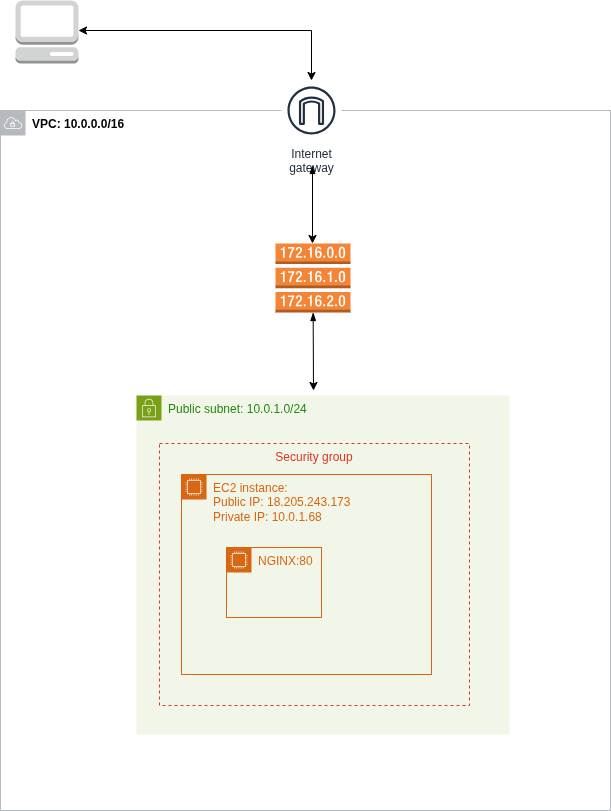

The diagram above was exported from draw.io. Its source (the exported page's mxGraphModel, read from the mxfile embedded in the PNG):
<mxGraphModel dx="1030" dy="1649" grid="1" gridSize="10" guides="1" tooltips="1" connect="1" arrows="1" fold="1" page="1" pageScale="1" pageWidth="850" pageHeight="1100" math="0" shadow="0">
  <root>
    <mxCell id="0" />
    <mxCell id="1" parent="0" />
    <mxCell id="_kJ_szPg1prAE06_Q_ed-1" parent="1" style="sketch=0;outlineConnect=0;gradientColor=none;html=1;whiteSpace=wrap;fontSize=12;fontStyle=0;shape=mxgraph.aws4.group;grIcon=mxgraph.aws4.group_vpc;strokeColor=light-dark(#B6BABF, #b5bfb8);fillColor=none;verticalAlign=top;align=left;spacingLeft=30;fontColor=#B6BABF;dashed=0;" value="&lt;b&gt;&lt;font style=&quot;color: light-dark(rgb(0, 0, 0), rgb(255, 255, 255));&quot;&gt;VPC: 10.0.0.0/16&lt;/font&gt;&lt;/b&gt;" vertex="1">
      <mxGeometry height="700" width="610" x="125" y="30" as="geometry" />
    </mxCell>
    <mxCell id="_kJ_szPg1prAE06_Q_ed-6" parent="1" style="sketch=0;outlineConnect=0;fontColor=#232F3E;gradientColor=none;strokeColor=#232F3E;fillColor=#ffffff;dashed=0;verticalLabelPosition=bottom;verticalAlign=top;align=center;html=1;fontSize=12;fontStyle=0;aspect=fixed;shape=mxgraph.aws4.resourceIcon;resIcon=mxgraph.aws4.internet_gateway;" value="Internet&#10;gateway" vertex="1">
      <mxGeometry height="60" width="60" x="406" as="geometry" />
    </mxCell>
    <mxCell id="_kJ_szPg1prAE06_Q_ed-2" parent="1" style="points=[[0,0],[0.25,0],[0.5,0],[0.75,0],[1,0],[1,0.25],[1,0.5],[1,0.75],[1,1],[0.75,1],[0.5,1],[0.25,1],[0,1],[0,0.75],[0,0.5],[0,0.25]];outlineConnect=0;gradientColor=none;html=1;whiteSpace=wrap;fontSize=12;fontStyle=0;container=1;pointerEvents=0;collapsible=0;recursiveResize=0;shape=mxgraph.aws4.group;grIcon=mxgraph.aws4.group_security_group;grStroke=0;strokeColor=#7AA116;fillColor=#F2F6E8;verticalAlign=top;align=left;spacingLeft=30;fontColor=#248814;dashed=0;" value="Public subnet: 10.0.1.0/24" vertex="1">
      <mxGeometry height="339" width="373" x="261" y="315" as="geometry" />
    </mxCell>
    <mxCell id="_kJ_szPg1prAE06_Q_ed-3" parent="_kJ_szPg1prAE06_Q_ed-2" style="points=[[0,0],[0.25,0],[0.5,0],[0.75,0],[1,0],[1,0.25],[1,0.5],[1,0.75],[1,1],[0.75,1],[0.5,1],[0.25,1],[0,1],[0,0.75],[0,0.5],[0,0.25]];outlineConnect=0;gradientColor=none;html=1;whiteSpace=wrap;fontSize=12;fontStyle=0;container=1;pointerEvents=0;collapsible=0;recursiveResize=0;shape=mxgraph.aws4.group;grIcon=mxgraph.aws4.group_ec2_instance_contents;strokeColor=#D86613;fillColor=none;verticalAlign=top;align=left;spacingLeft=30;fontColor=#D86613;dashed=0;" value="EC2 instance:&amp;nbsp;&lt;div&gt;Public IP: 18.205.243.173&lt;span style=&quot;font-family:monospace&quot;&gt;&lt;br&gt;&lt;/span&gt;&lt;/div&gt;&lt;div&gt;Private IP:&amp;nbsp;10.0.1.68&lt;/div&gt;" vertex="1">
      <mxGeometry height="200" width="250" x="45" y="79" as="geometry" />
    </mxCell>
    <mxCell id="_kJ_szPg1prAE06_Q_ed-5" parent="_kJ_szPg1prAE06_Q_ed-3" style="points=[[0,0],[0.25,0],[0.5,0],[0.75,0],[1,0],[1,0.25],[1,0.5],[1,0.75],[1,1],[0.75,1],[0.5,1],[0.25,1],[0,1],[0,0.75],[0,0.5],[0,0.25]];outlineConnect=0;gradientColor=none;html=1;whiteSpace=wrap;fontSize=12;fontStyle=0;container=1;pointerEvents=0;collapsible=0;recursiveResize=0;shape=mxgraph.aws4.group;grIcon=mxgraph.aws4.group_ec2_instance_contents;strokeColor=light-dark(#D86613,#FF0080);fillColor=none;verticalAlign=top;align=left;spacingLeft=30;fontColor=#D86613;dashed=0;" value="NGINX:80" vertex="1">
      <mxGeometry height="70" width="95" x="45" y="73" as="geometry" />
    </mxCell>
    <mxCell id="_kJ_szPg1prAE06_Q_ed-7" parent="_kJ_szPg1prAE06_Q_ed-2" style="fillColor=none;strokeColor=#DD3522;verticalAlign=top;fontStyle=0;fontColor=#DD3522;whiteSpace=wrap;html=1;dashed=1;" value="Security group" vertex="1">
      <mxGeometry height="262" width="310" x="23" y="48" as="geometry" />
    </mxCell>
    <mxCell id="_kJ_szPg1prAE06_Q_ed-8" parent="1" style="outlineConnect=0;dashed=0;verticalLabelPosition=bottom;verticalAlign=top;align=center;html=1;shape=mxgraph.aws3.route_table;fillColor=#F58536;gradientColor=none;" value="" vertex="1">
      <mxGeometry height="69" width="75" x="400" y="163" as="geometry" />
    </mxCell>
    <mxCell id="_kJ_szPg1prAE06_Q_ed-9" edge="1" parent="1" source="_kJ_szPg1prAE06_Q_ed-8" style="endArrow=classic;html=1;rounded=0;startArrow=blockThin;startFill=1;" value="">
      <mxGeometry height="50" relative="1" width="50" as="geometry">
        <mxPoint x="493.33333333333326" y="115" as="sourcePoint" />
        <mxPoint x="438" y="310" as="targetPoint" />
      </mxGeometry>
    </mxCell>
    <mxCell id="_kJ_szPg1prAE06_Q_ed-10" edge="1" parent="1" style="endArrow=classic;html=1;rounded=0;startArrow=blockThin;startFill=1;" value="">
      <mxGeometry height="50" relative="1" width="50" as="geometry">
        <mxPoint x="437" y="85" as="sourcePoint" />
        <mxPoint x="437" y="163" as="targetPoint" />
      </mxGeometry>
    </mxCell>
    <mxCell id="_kJ_szPg1prAE06_Q_ed-11" parent="1" style="outlineConnect=0;dashed=0;verticalLabelPosition=bottom;verticalAlign=top;align=center;html=1;shape=mxgraph.aws3.management_console;fillColor=#D2D3D3;gradientColor=none;" value="" vertex="1">
      <mxGeometry height="63" width="63" x="140" y="-80" as="geometry" />
    </mxCell>
    <mxCell id="_kJ_szPg1prAE06_Q_ed-12" edge="1" parent="1" style="endArrow=classic;startArrow=classic;html=1;rounded=0;edgeStyle=orthogonalEdgeStyle;" target="_kJ_szPg1prAE06_Q_ed-6" value="">
      <mxGeometry height="50" relative="1" width="50" as="geometry">
        <mxPoint x="203" y="-50" as="sourcePoint" />
        <mxPoint x="430" y="-50" as="targetPoint" />
      </mxGeometry>
    </mxCell>
  </root>
</mxGraphModel>